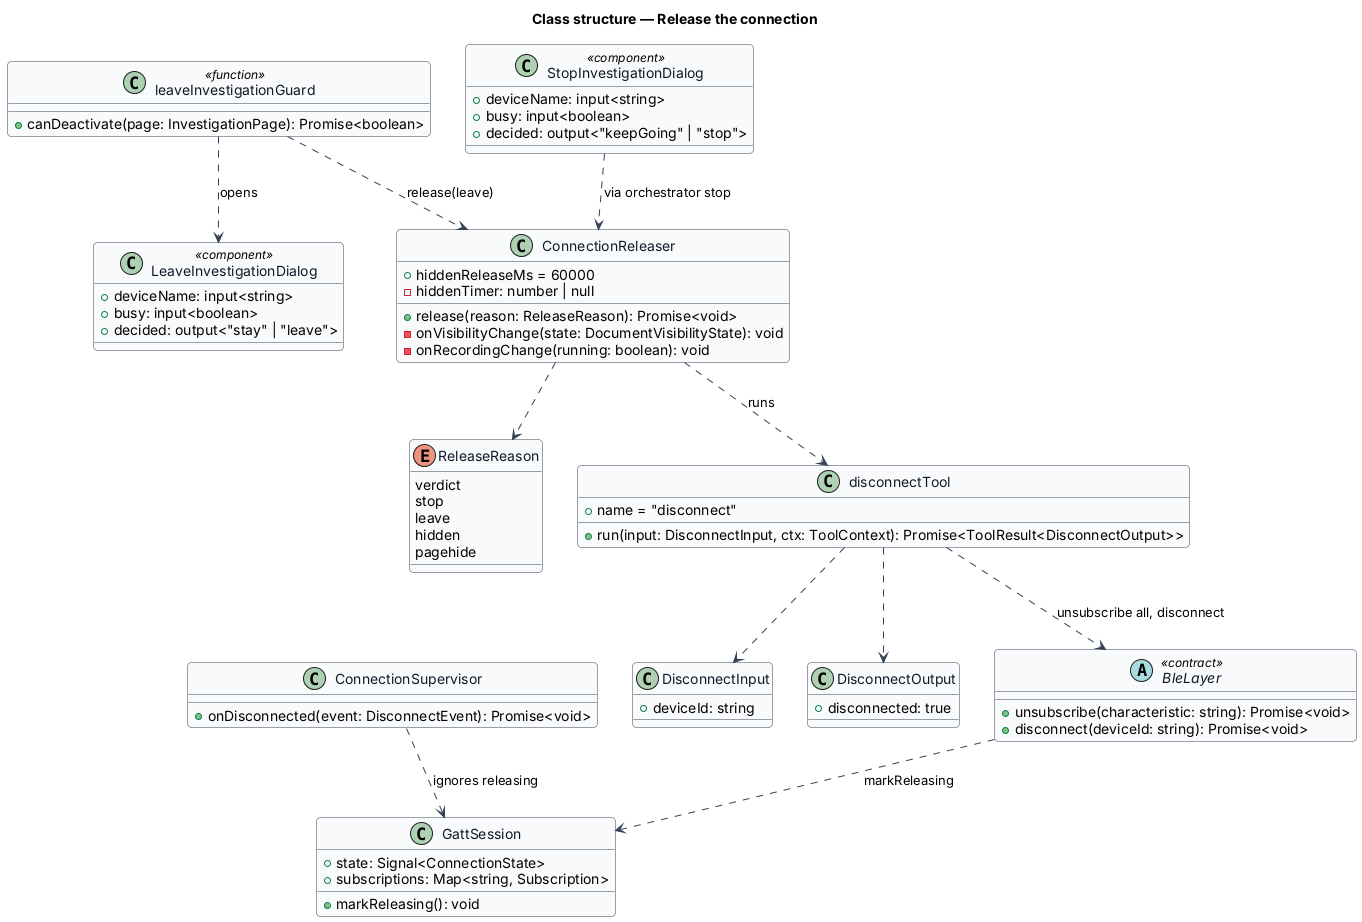

The diagram above was rendered by PlantUML. Its source (embedded in the PNG):
@startuml
' --- shared skin header ---
skinparam backgroundColor #FFFFFF
skinparam shadowing false
skinparam roundcorner 8
skinparam defaultFontName Arial
skinparam ArrowColor #344054
skinparam class {
  BorderColor #344054
  FontColor #101828
  BackgroundColor #F9FAFB
}
' --------------------------
title Class structure — Release the connection

enum ReleaseReason {
  verdict
  stop
  leave
  hidden
  pagehide
}

class ConnectionReleaser {
  +hiddenReleaseMs = 60000
  -hiddenTimer: number | null
  +release(reason: ReleaseReason): Promise<void>
  -onVisibilityChange(state: DocumentVisibilityState): void
  -onRecordingChange(running: boolean): void
}

class disconnectTool {
  +name = "disconnect"
  +run(input: DisconnectInput, ctx: ToolContext): Promise<ToolResult<DisconnectOutput>>
}

class DisconnectInput {
  +deviceId: string
}

class DisconnectOutput {
  +disconnected: true
}

abstract class BleLayer <<contract>> {
  +unsubscribe(characteristic: string): Promise<void>
  +disconnect(deviceId: string): Promise<void>
}

class GattSession {
  +state: Signal<ConnectionState>
  +subscriptions: Map<string, Subscription>
  +markReleasing(): void
}

class ConnectionSupervisor {
  +onDisconnected(event: DisconnectEvent): Promise<void>
}

class "leaveInvestigationGuard" as Guard <<function>> {
  +canDeactivate(page: InvestigationPage): Promise<boolean>
}

class LeaveInvestigationDialog <<component>> {
  +deviceName: input<string>
  +busy: input<boolean>
  +decided: output<"stay" | "leave">
}

class StopInvestigationDialog <<component>> {
  +deviceName: input<string>
  +busy: input<boolean>
  +decided: output<"keepGoing" | "stop">
}

ConnectionReleaser ..> ReleaseReason
ConnectionReleaser ..> disconnectTool : runs
disconnectTool ..> DisconnectInput
disconnectTool ..> DisconnectOutput
disconnectTool ..> BleLayer : unsubscribe all, disconnect
BleLayer ..> GattSession : markReleasing
ConnectionSupervisor ..> GattSession : ignores releasing
Guard ..> LeaveInvestigationDialog : opens
Guard ..> ConnectionReleaser : release(leave)
StopInvestigationDialog ..> ConnectionReleaser : via orchestrator stop
@enduml